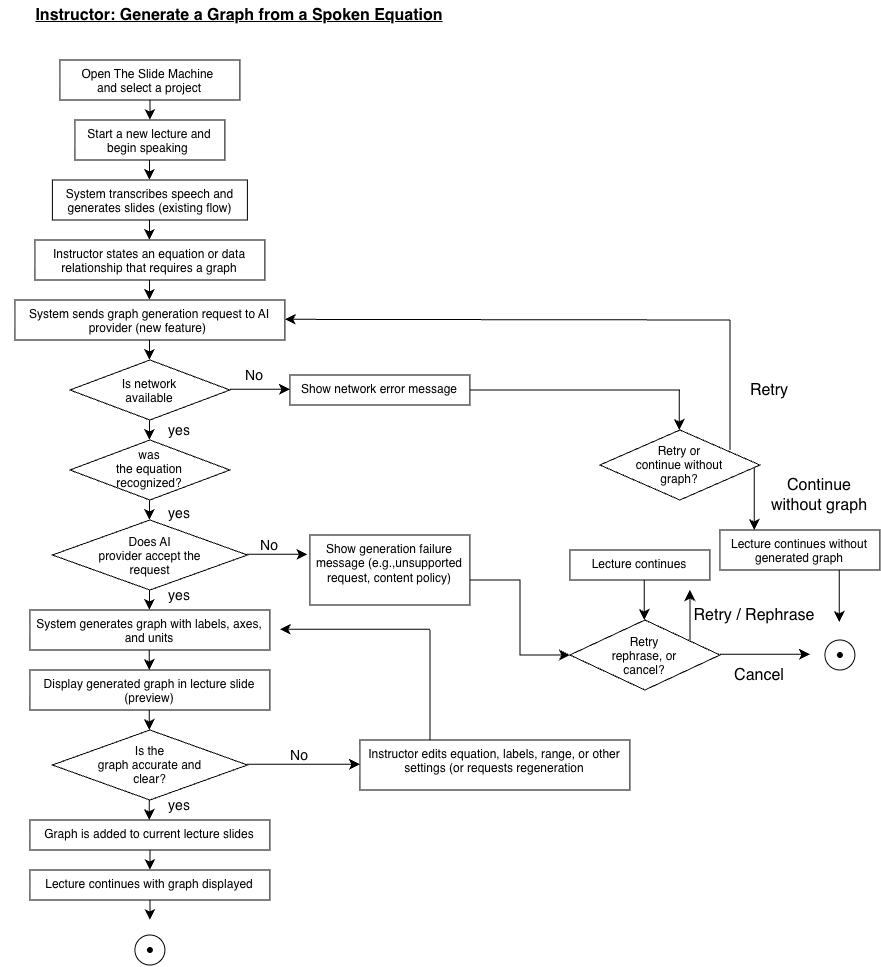

The diagram above was exported from draw.io. Its source (the exported page's mxGraphModel, read from the mxfile embedded in the PNG):
<mxGraphModel dx="1167" dy="890" grid="1" gridSize="10" guides="1" tooltips="1" connect="1" arrows="1" fold="1" page="1" pageScale="1" pageWidth="1100" pageHeight="1700" math="0" shadow="0">
  <root>
    <object label="" id="0">
      <mxCell />
    </object>
    <mxCell id="1" parent="0" />
    <mxCell id="vuq0cUfP525at_jgoyG3-84" parent="1" style="ellipse;whiteSpace=wrap;html=1;shapeInside=1;" value="" vertex="1">
      <mxGeometry height="30" width="30" x="825" y="740" as="geometry" />
    </mxCell>
    <mxCell id="vuq0cUfP525at_jgoyG3-1" parent="1" style="rounded=0;whiteSpace=wrap;html=1;verticalAlign=top;" value="Open The Slide Machine&amp;nbsp;&lt;div&gt;and select a project&lt;/div&gt;" vertex="1">
      <mxGeometry height="40" width="180" x="60" y="160" as="geometry" />
    </mxCell>
    <mxCell id="vuq0cUfP525at_jgoyG3-3" edge="1" parent="1" style="endArrow=classic;html=1;rounded=0;fontSize=12;startSize=8;endSize=8;curved=1;" value="">
      <mxGeometry height="50" relative="1" width="50" as="geometry">
        <Array as="points">
          <mxPoint x="150" y="200" />
        </Array>
        <mxPoint x="150" y="200" as="sourcePoint" />
        <mxPoint x="150" y="220" as="targetPoint" />
      </mxGeometry>
    </mxCell>
    <mxCell id="vuq0cUfP525at_jgoyG3-4" parent="1" style="rounded=0;whiteSpace=wrap;html=1;verticalAlign=top;" value="Start a new lecture and begin speaking&amp;nbsp;" vertex="1">
      <mxGeometry height="40" width="150" x="75" y="220" as="geometry" />
    </mxCell>
    <mxCell id="vuq0cUfP525at_jgoyG3-5" edge="1" parent="1" style="endArrow=classic;html=1;rounded=0;fontSize=12;startSize=8;endSize=8;curved=1;" value="">
      <mxGeometry height="50" relative="1" width="50" as="geometry">
        <Array as="points">
          <mxPoint x="149.5" y="260" />
        </Array>
        <mxPoint x="149.5" y="260" as="sourcePoint" />
        <mxPoint x="149.5" y="280" as="targetPoint" />
      </mxGeometry>
    </mxCell>
    <mxCell id="vuq0cUfP525at_jgoyG3-6" parent="1" style="rounded=0;whiteSpace=wrap;html=1;verticalAlign=top;" value="System transcribes speech and generates slides (existing flow)" vertex="1">
      <mxGeometry height="40" width="195" x="52.5" y="280" as="geometry" />
    </mxCell>
    <mxCell id="vuq0cUfP525at_jgoyG3-8" edge="1" parent="1" style="endArrow=classic;html=1;rounded=0;fontSize=12;startSize=8;endSize=8;curved=1;" value="">
      <mxGeometry height="50" relative="1" width="50" as="geometry">
        <Array as="points">
          <mxPoint x="149.5" y="320" />
        </Array>
        <mxPoint x="149.5" y="320" as="sourcePoint" />
        <mxPoint x="149.5" y="340" as="targetPoint" />
      </mxGeometry>
    </mxCell>
    <mxCell id="vuq0cUfP525at_jgoyG3-9" parent="1" style="rounded=0;whiteSpace=wrap;html=1;verticalAlign=top;" value="Instructor states an equation or data relationship that requires a graph" vertex="1">
      <mxGeometry height="40" width="230" x="35" y="340" as="geometry" />
    </mxCell>
    <mxCell id="vuq0cUfP525at_jgoyG3-10" edge="1" parent="1" style="endArrow=classic;html=1;rounded=0;fontSize=12;startSize=8;endSize=8;curved=1;" value="">
      <mxGeometry height="50" relative="1" width="50" as="geometry">
        <Array as="points">
          <mxPoint x="149.5" y="380" />
        </Array>
        <mxPoint x="149.5" y="380" as="sourcePoint" />
        <mxPoint x="149.5" y="400" as="targetPoint" />
      </mxGeometry>
    </mxCell>
    <mxCell id="vuq0cUfP525at_jgoyG3-11" parent="1" style="rounded=0;whiteSpace=wrap;html=1;verticalAlign=top;" value="System sends graph generation request to AI provider (new feature)&amp;nbsp;" vertex="1">
      <mxGeometry height="40" width="270" x="15" y="400" as="geometry" />
    </mxCell>
    <mxCell id="vuq0cUfP525at_jgoyG3-13" edge="1" parent="1" style="endArrow=classic;html=1;rounded=0;fontSize=12;startSize=8;endSize=8;curved=1;" value="">
      <mxGeometry height="50" relative="1" width="50" as="geometry">
        <Array as="points">
          <mxPoint x="149.5" y="440" />
        </Array>
        <mxPoint x="149.5" y="440" as="sourcePoint" />
        <mxPoint x="149.5" y="460" as="targetPoint" />
      </mxGeometry>
    </mxCell>
    <mxCell id="vuq0cUfP525at_jgoyG3-15" parent="1" style="rhombus;whiteSpace=wrap;html=1;shapeInside=1;" value="Is network available" vertex="1">
      <mxGeometry height="60" width="160" x="70" y="460" as="geometry" />
    </mxCell>
    <mxCell id="vuq0cUfP525at_jgoyG3-16" parent="1" style="rhombus;whiteSpace=wrap;html=1;shapeInside=1;" value="was the equation recognized?" vertex="1">
      <mxGeometry height="60" width="160" x="70" y="540" as="geometry" />
    </mxCell>
    <mxCell id="vuq0cUfP525at_jgoyG3-17" parent="1" style="rhombus;whiteSpace=wrap;html=1;shapeInside=1;" value="Does AI provider accept the request" vertex="1">
      <mxGeometry height="70" width="195" x="52.5" y="620" as="geometry" />
    </mxCell>
    <mxCell id="vuq0cUfP525at_jgoyG3-20" edge="1" parent="1" style="endArrow=classic;html=1;rounded=0;fontSize=12;startSize=8;endSize=8;curved=1;" value="">
      <mxGeometry height="50" relative="1" width="50" as="geometry">
        <Array as="points">
          <mxPoint x="149.5" y="520" />
        </Array>
        <mxPoint x="149.5" y="520" as="sourcePoint" />
        <mxPoint x="149.5" y="540" as="targetPoint" />
      </mxGeometry>
    </mxCell>
    <mxCell id="vuq0cUfP525at_jgoyG3-21" edge="1" parent="1" style="endArrow=classic;html=1;rounded=0;fontSize=12;startSize=8;endSize=8;curved=1;" value="">
      <mxGeometry height="50" relative="1" width="50" as="geometry">
        <Array as="points">
          <mxPoint x="149.5" y="600" />
        </Array>
        <mxPoint x="149.5" y="600" as="sourcePoint" />
        <mxPoint x="149.5" y="620" as="targetPoint" />
      </mxGeometry>
    </mxCell>
    <mxCell id="vuq0cUfP525at_jgoyG3-22" edge="1" parent="1" style="endArrow=classic;html=1;rounded=0;fontSize=12;startSize=8;endSize=8;curved=1;" value="">
      <mxGeometry height="50" relative="1" width="50" as="geometry">
        <Array as="points">
          <mxPoint x="149.5" y="690" />
        </Array>
        <mxPoint x="149.5" y="690" as="sourcePoint" />
        <mxPoint x="149.5" y="710" as="targetPoint" />
      </mxGeometry>
    </mxCell>
    <mxCell id="vuq0cUfP525at_jgoyG3-23" parent="1" style="rounded=0;whiteSpace=wrap;html=1;verticalAlign=top;" value="System generates graph with labels, axes, and units" vertex="1">
      <mxGeometry height="40" width="240" x="30" y="710" as="geometry" />
    </mxCell>
    <mxCell id="vuq0cUfP525at_jgoyG3-24" edge="1" parent="1" style="endArrow=classic;html=1;rounded=0;fontSize=12;startSize=8;endSize=8;curved=1;" value="">
      <mxGeometry height="50" relative="1" width="50" as="geometry">
        <Array as="points">
          <mxPoint x="149.33" y="750" />
        </Array>
        <mxPoint x="149.33" y="750" as="sourcePoint" />
        <mxPoint x="149.33" y="770" as="targetPoint" />
      </mxGeometry>
    </mxCell>
    <mxCell id="vuq0cUfP525at_jgoyG3-25" parent="1" style="rounded=0;whiteSpace=wrap;html=1;verticalAlign=top;" value="Display generated graph in lecture slide (preview)" vertex="1">
      <mxGeometry height="40" width="240" x="30" y="770" as="geometry" />
    </mxCell>
    <mxCell id="vuq0cUfP525at_jgoyG3-26" parent="1" style="rhombus;whiteSpace=wrap;html=1;shapeInside=1;" value="Is the graph accurate and clear?" vertex="1">
      <mxGeometry height="70" width="195" x="52.5" y="830" as="geometry" />
    </mxCell>
    <mxCell id="vuq0cUfP525at_jgoyG3-29" edge="1" parent="1" style="endArrow=classic;html=1;rounded=0;fontSize=12;startSize=8;endSize=8;curved=1;" value="">
      <mxGeometry height="50" relative="1" width="50" as="geometry">
        <Array as="points">
          <mxPoint x="149.32999999999998" y="810" />
        </Array>
        <mxPoint x="149.32999999999998" y="810" as="sourcePoint" />
        <mxPoint x="149.32999999999998" y="830" as="targetPoint" />
      </mxGeometry>
    </mxCell>
    <mxCell id="vuq0cUfP525at_jgoyG3-30" edge="1" parent="1" style="endArrow=classic;html=1;rounded=0;fontSize=12;startSize=8;endSize=8;curved=1;" value="">
      <mxGeometry height="50" relative="1" width="50" as="geometry">
        <Array as="points">
          <mxPoint x="149.32999999999998" y="900" />
        </Array>
        <mxPoint x="149.32999999999998" y="900" as="sourcePoint" />
        <mxPoint x="149.32999999999998" y="920" as="targetPoint" />
      </mxGeometry>
    </mxCell>
    <mxCell id="vuq0cUfP525at_jgoyG3-32" edge="1" parent="1" style="endArrow=classic;html=1;rounded=0;fontSize=12;startSize=8;endSize=8;curved=1;" value="">
      <mxGeometry height="50" relative="1" width="50" as="geometry">
        <Array as="points">
          <mxPoint x="150" y="1000" />
        </Array>
        <mxPoint x="150" y="1000" as="sourcePoint" />
        <mxPoint x="150" y="1020" as="targetPoint" />
      </mxGeometry>
    </mxCell>
    <mxCell id="vuq0cUfP525at_jgoyG3-33" edge="1" parent="1" style="endArrow=classic;html=1;rounded=0;fontSize=12;startSize=8;endSize=8;curved=1;" value="">
      <mxGeometry height="50" relative="1" width="50" as="geometry">
        <Array as="points">
          <mxPoint x="149.99999999999997" y="950" />
        </Array>
        <mxPoint x="149.99999999999997" y="950" as="sourcePoint" />
        <mxPoint x="149.99999999999997" y="970" as="targetPoint" />
      </mxGeometry>
    </mxCell>
    <mxCell id="vuq0cUfP525at_jgoyG3-35" parent="1" style="rounded=0;whiteSpace=wrap;html=1;verticalAlign=top;" value="Graph is added to current lecture slides" vertex="1">
      <mxGeometry height="30" width="240" x="30" y="920" as="geometry" />
    </mxCell>
    <mxCell id="vuq0cUfP525at_jgoyG3-36" parent="1" style="rounded=0;whiteSpace=wrap;html=1;verticalAlign=top;" value="Lecture continues with graph displayed" vertex="1">
      <mxGeometry height="30" width="240" x="30" y="970" as="geometry" />
    </mxCell>
    <mxCell id="vuq0cUfP525at_jgoyG3-38" parent="1" style="ellipse;whiteSpace=wrap;html=1;shapeInside=1;labelPosition=right;verticalLabelPosition=bottom;align=left;verticalAlign=top;" value="" vertex="1">
      <mxGeometry height="30" width="30" x="135" y="1035" as="geometry" />
    </mxCell>
    <mxCell id="vuq0cUfP525at_jgoyG3-37" parent="1" style="shape=waypoint;sketch=0;size=6;pointerEvents=1;points=[];fillColor=none;resizable=0;rotatable=0;perimeter=centerPerimeter;snapToPoint=1;" value="" vertex="1">
      <mxGeometry height="20" width="20" x="140" y="1040" as="geometry" />
    </mxCell>
    <mxCell id="vuq0cUfP525at_jgoyG3-39" edge="1" parent="1" style="endArrow=classic;html=1;rounded=0;fontSize=12;startSize=8;endSize=8;curved=1;" value="">
      <mxGeometry height="50" relative="1" width="50" as="geometry">
        <Array as="points">
          <mxPoint x="230" y="489.33" />
        </Array>
        <mxPoint x="230" y="489.33" as="sourcePoint" />
        <mxPoint x="290" y="489.33" as="targetPoint" />
      </mxGeometry>
    </mxCell>
    <mxCell id="vuq0cUfP525at_jgoyG3-40" parent="1" style="rounded=0;whiteSpace=wrap;html=1;verticalAlign=top;" value="Show network error message" vertex="1">
      <mxGeometry height="30" width="180" x="290" y="475" as="geometry" />
    </mxCell>
    <mxCell id="vuq0cUfP525at_jgoyG3-46" edge="1" parent="1" style="endArrow=classic;html=1;rounded=0;fontSize=12;startSize=8;endSize=8;curved=1;" value="">
      <mxGeometry height="50" relative="1" width="50" as="geometry">
        <Array as="points">
          <mxPoint x="247.5" y="654.33" />
        </Array>
        <mxPoint x="247.5" y="654.33" as="sourcePoint" />
        <mxPoint x="307.5" y="654.33" as="targetPoint" />
      </mxGeometry>
    </mxCell>
    <mxCell id="vuq0cUfP525at_jgoyG3-47" parent="1" style="rounded=0;whiteSpace=wrap;html=1;verticalAlign=top;" value="&lt;div&gt;&lt;span style=&quot;background-color: transparent; color: light-dark(rgb(0, 0, 0), rgb(255, 255, 255));&quot;&gt;Show generation failure message (e.g.,unsupported request, content policy)&lt;/span&gt;&lt;/div&gt;" vertex="1">
      <mxGeometry height="70" width="160" x="310" y="635" as="geometry" />
    </mxCell>
    <mxCell id="vuq0cUfP525at_jgoyG3-50" parent="1" style="text;html=1;whiteSpace=wrap;strokeColor=none;fillColor=none;align=center;verticalAlign=middle;rounded=0;fontSize=14;" value="No" vertex="1">
      <mxGeometry height="30" width="60" x="225" y="460" as="geometry" />
    </mxCell>
    <mxCell id="vuq0cUfP525at_jgoyG3-53" parent="1" style="text;html=1;whiteSpace=wrap;strokeColor=none;fillColor=none;align=center;verticalAlign=middle;rounded=0;fontSize=14;" value="No" vertex="1">
      <mxGeometry height="30" width="60" x="240" y="630" as="geometry" />
    </mxCell>
    <mxCell id="vuq0cUfP525at_jgoyG3-55" parent="1" style="text;html=1;whiteSpace=wrap;strokeColor=none;fillColor=none;align=center;verticalAlign=middle;rounded=0;fontSize=14;" value="yes" vertex="1">
      <mxGeometry height="30" width="60" x="150" y="515" as="geometry" />
    </mxCell>
    <mxCell id="vuq0cUfP525at_jgoyG3-56" parent="1" style="text;html=1;whiteSpace=wrap;strokeColor=none;fillColor=none;align=center;verticalAlign=middle;rounded=0;fontSize=14;" value="yes" vertex="1">
      <mxGeometry height="30" width="60" x="150" y="680" as="geometry" />
    </mxCell>
    <mxCell id="vuq0cUfP525at_jgoyG3-58" edge="1" parent="1" style="endArrow=classic;html=1;rounded=0;fontSize=12;startSize=8;endSize=8;curved=1;" value="">
      <mxGeometry height="50" relative="1" width="50" as="geometry">
        <Array as="points">
          <mxPoint x="247.5" y="864.33" />
        </Array>
        <mxPoint x="247.5" y="864.33" as="sourcePoint" />
        <mxPoint x="360" y="864.33" as="targetPoint" />
      </mxGeometry>
    </mxCell>
    <mxCell id="vuq0cUfP525at_jgoyG3-59" parent="1" style="rounded=0;whiteSpace=wrap;html=1;verticalAlign=top;" value="Instructor edits equation, labels, range, or other settings (or requests regeneration" vertex="1">
      <mxGeometry height="50" width="270" x="360" y="840" as="geometry" />
    </mxCell>
    <mxCell id="vuq0cUfP525at_jgoyG3-67" edge="1" parent="1" style="endArrow=classic;html=1;rounded=0;fontSize=12;startSize=8;endSize=8;curved=1;" value="">
      <mxGeometry height="50" relative="1" width="50" as="geometry">
        <mxPoint x="430" y="729.33" as="sourcePoint" />
        <mxPoint x="280" y="729.33" as="targetPoint" />
      </mxGeometry>
    </mxCell>
    <mxCell id="vuq0cUfP525at_jgoyG3-68" edge="1" parent="1" style="endArrow=none;html=1;rounded=0;fontSize=12;startSize=8;endSize=8;curved=1;" value="">
      <mxGeometry height="50" relative="1" width="50" as="geometry">
        <mxPoint x="430" y="840" as="sourcePoint" />
        <mxPoint x="430" y="730" as="targetPoint" />
      </mxGeometry>
    </mxCell>
    <mxCell id="vuq0cUfP525at_jgoyG3-69" parent="1" style="text;html=1;whiteSpace=wrap;strokeColor=none;fillColor=none;align=center;verticalAlign=middle;rounded=0;fontSize=14;" value="No" vertex="1">
      <mxGeometry height="30" width="60" x="270" y="840" as="geometry" />
    </mxCell>
    <mxCell id="vuq0cUfP525at_jgoyG3-70" parent="1" style="text;html=1;whiteSpace=wrap;strokeColor=none;fillColor=none;align=center;verticalAlign=middle;rounded=0;fontSize=14;" value="yes" vertex="1">
      <mxGeometry height="30" width="60" x="150" y="890" as="geometry" />
    </mxCell>
    <mxCell id="vuq0cUfP525at_jgoyG3-71" edge="1" parent="1" style="endArrow=none;html=1;rounded=0;fontSize=12;startSize=8;endSize=8;curved=1;" value="">
      <mxGeometry height="50" relative="1" width="50" as="geometry">
        <mxPoint x="470" y="490" as="sourcePoint" />
        <mxPoint x="680" y="490" as="targetPoint" />
      </mxGeometry>
    </mxCell>
    <mxCell id="vuq0cUfP525at_jgoyG3-72" edge="1" parent="1" style="endArrow=classic;html=1;rounded=0;fontSize=12;startSize=8;endSize=8;curved=1;" value="">
      <mxGeometry height="50" relative="1" width="50" as="geometry">
        <mxPoint x="679.33" y="490" as="sourcePoint" />
        <mxPoint x="679.33" y="530" as="targetPoint" />
      </mxGeometry>
    </mxCell>
    <mxCell id="vuq0cUfP525at_jgoyG3-73" parent="1" style="rhombus;whiteSpace=wrap;html=1;shapeInside=1;" value="Retry or continue without graph?" vertex="1">
      <mxGeometry height="70" width="160" x="600" y="530" as="geometry" />
    </mxCell>
    <mxCell id="vuq0cUfP525at_jgoyG3-74" edge="1" parent="1" style="edgeStyle=elbowEdgeStyle;elbow=horizontal;endArrow=classic;html=1;curved=0;rounded=0;endSize=8;startSize=8;fontSize=12;entryX=0;entryY=0.5;entryDx=0;entryDy=0;" target="vuq0cUfP525at_jgoyG3-75" value="">
      <mxGeometry height="50" relative="1" width="50" as="geometry">
        <mxPoint x="470" y="680" as="sourcePoint" />
        <mxPoint x="560" y="750" as="targetPoint" />
      </mxGeometry>
    </mxCell>
    <mxCell id="vuq0cUfP525at_jgoyG3-75" parent="1" style="rhombus;whiteSpace=wrap;html=1;shapeInside=1;" value="Retry rephrase, or cancel?" vertex="1">
      <mxGeometry height="70" width="150" x="570" y="720" as="geometry" />
    </mxCell>
    <mxCell id="vuq0cUfP525at_jgoyG3-78" parent="1" style="rounded=0;whiteSpace=wrap;html=1;verticalAlign=top;" value="Lecture continues" vertex="1">
      <mxGeometry height="30" width="140" x="570" y="650" as="geometry" />
    </mxCell>
    <mxCell id="vuq0cUfP525at_jgoyG3-80" edge="1" parent="1" style="endArrow=classic;html=1;rounded=0;fontSize=12;startSize=8;endSize=8;curved=1;" value="">
      <mxGeometry height="50" relative="1" width="50" as="geometry">
        <mxPoint x="644.33" y="680" as="sourcePoint" />
        <mxPoint x="644.33" y="720" as="targetPoint" />
      </mxGeometry>
    </mxCell>
    <mxCell id="vuq0cUfP525at_jgoyG3-82" edge="1" parent="1" style="endArrow=classic;html=1;rounded=0;fontSize=12;startSize=8;endSize=8;curved=1;" value="">
      <mxGeometry height="50" relative="1" width="50" as="geometry">
        <mxPoint x="720" y="754.33" as="sourcePoint" />
        <mxPoint x="810" y="754.33" as="targetPoint" />
      </mxGeometry>
    </mxCell>
    <mxCell id="vuq0cUfP525at_jgoyG3-83" parent="1" style="shape=waypoint;sketch=0;size=6;pointerEvents=1;points=[];fillColor=none;resizable=0;rotatable=0;perimeter=centerPerimeter;snapToPoint=1;" value="" vertex="1">
      <mxGeometry height="20" width="20" x="830" y="745" as="geometry" />
    </mxCell>
    <mxCell id="vuq0cUfP525at_jgoyG3-88" edge="1" parent="1" style="endArrow=classic;html=1;rounded=0;fontSize=12;startSize=8;endSize=8;curved=1;" value="">
      <mxGeometry height="50" relative="1" width="50" as="geometry">
        <mxPoint x="690" y="740" as="sourcePoint" />
        <mxPoint x="690" y="690" as="targetPoint" />
      </mxGeometry>
    </mxCell>
    <mxCell id="vuq0cUfP525at_jgoyG3-89" parent="1" style="text;html=1;whiteSpace=wrap;strokeColor=none;fillColor=none;align=center;verticalAlign=middle;rounded=0;fontSize=16;" value="Retry / Rephrase" vertex="1">
      <mxGeometry height="10" width="150" x="680" y="710" as="geometry" />
    </mxCell>
    <mxCell id="vuq0cUfP525at_jgoyG3-90" parent="1" style="text;html=1;whiteSpace=wrap;strokeColor=none;fillColor=none;align=center;verticalAlign=middle;rounded=0;fontSize=16;" value="Cancel" vertex="1">
      <mxGeometry height="30" width="60" x="730" y="760" as="geometry" />
    </mxCell>
    <mxCell id="vuq0cUfP525at_jgoyG3-91" edge="1" parent="1" style="endArrow=none;html=1;rounded=0;fontSize=12;startSize=8;endSize=8;curved=1;" value="">
      <mxGeometry height="50" relative="1" width="50" as="geometry">
        <mxPoint x="730" y="420" as="sourcePoint" />
        <mxPoint x="730" y="550" as="targetPoint" />
      </mxGeometry>
    </mxCell>
    <mxCell id="vuq0cUfP525at_jgoyG3-93" edge="1" parent="1" style="endArrow=classic;html=1;rounded=0;fontSize=12;startSize=8;endSize=8;curved=1;" value="">
      <mxGeometry height="50" relative="1" width="50" as="geometry">
        <mxPoint x="730" y="420" as="sourcePoint" />
        <mxPoint x="285" y="419.33000000000004" as="targetPoint" />
      </mxGeometry>
    </mxCell>
    <mxCell id="vuq0cUfP525at_jgoyG3-94" parent="1" style="text;html=1;whiteSpace=wrap;strokeColor=none;fillColor=none;align=center;verticalAlign=middle;rounded=0;fontSize=16;" value="Retry" vertex="1">
      <mxGeometry height="30" width="60" x="740" y="475" as="geometry" />
    </mxCell>
    <mxCell id="vuq0cUfP525at_jgoyG3-98" edge="1" parent="1" style="endArrow=classic;html=1;rounded=0;fontSize=12;startSize=8;endSize=8;curved=1;" value="">
      <mxGeometry height="50" relative="1" width="50" as="geometry">
        <mxPoint x="754.33" y="568" as="sourcePoint" />
        <mxPoint x="754.33" y="630" as="targetPoint" />
      </mxGeometry>
    </mxCell>
    <mxCell id="vuq0cUfP525at_jgoyG3-99" parent="1" style="rounded=0;whiteSpace=wrap;html=1;verticalAlign=top;" value="Lecture continues without generated graph" vertex="1">
      <mxGeometry height="40" width="160" x="720" y="630" as="geometry" />
    </mxCell>
    <mxCell id="vuq0cUfP525at_jgoyG3-100" edge="1" parent="1" style="endArrow=classic;html=1;rounded=0;fontSize=12;startSize=8;endSize=8;curved=1;" value="">
      <mxGeometry height="50" relative="1" width="50" as="geometry">
        <mxPoint x="839.33" y="670" as="sourcePoint" />
        <mxPoint x="839.33" y="722" as="targetPoint" />
      </mxGeometry>
    </mxCell>
    <mxCell id="vuq0cUfP525at_jgoyG3-101" parent="1" style="text;html=1;whiteSpace=wrap;strokeColor=none;fillColor=none;align=center;verticalAlign=middle;rounded=0;fontSize=16;" value="Continue without graph" vertex="1">
      <mxGeometry height="30" width="120" x="760" y="580" as="geometry" />
    </mxCell>
    <mxCell id="vuq0cUfP525at_jgoyG3-102" parent="1" style="text;html=1;whiteSpace=wrap;strokeColor=none;fillColor=none;align=center;verticalAlign=middle;rounded=0;fontSize=16;fontStyle=5" value="Instructor: Generate a Graph from a Spoken Equation" vertex="1">
      <mxGeometry height="30" width="480" y="100" as="geometry" />
    </mxCell>
    <mxCell id="jm48ICWJ-LZC1iTN4hTv-1" parent="1" style="text;html=1;whiteSpace=wrap;strokeColor=none;fillColor=none;align=center;verticalAlign=middle;rounded=0;fontSize=14;" value="yes" vertex="1">
      <mxGeometry height="30" width="60" x="150" y="598" as="geometry" />
    </mxCell>
  </root>
</mxGraphModel>